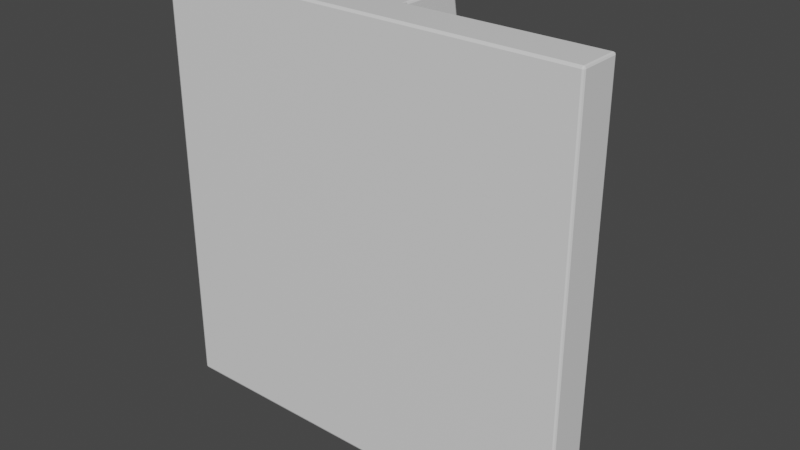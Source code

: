 # Source: F-StorageModule.blend  (saved by Blender 2.90.8; exported with 4.5.12 LTS)
import bpy
from mathutils import Matrix  # noqa: F401  (used for matrix-valued properties, if any)

bpy.ops.wm.read_factory_settings(use_empty=True)
scene = bpy.context.scene
scene.name = 'Scene'

# ---- collections
col_collection = bpy.data.collections.new('Collection'); scene.collection.children.link(col_collection)

# ---- materials (node trees are filled in below, after node groups)
mat_material = bpy.data.materials.new('Material')
mat_material.alpha_threshold = 0.0
mat_material.use_transparent_shadow = False
mat_material.line_color = (0.0, 0.0, 0.0, 1.0)

# ---- material node trees
mat_material.use_nodes = True; mat_material.node_tree.nodes.clear()
_N = mat_material.node_tree.nodes; _L = mat_material.node_tree.links
n0 = _N.new('ShaderNodeOutputMaterial'); n0.name = 'Material Output'; n0.location = (300, 300)
n1 = _N.new('ShaderNodeBsdfPrincipled'); n1.name = 'Principled BSDF'; n1.location = (10, 300)
n1.distribution = 'GGX'
n1.subsurface_method = 'BURLEY'
n1.inputs[2].default_value = 0.4
n1.inputs[3].default_value = 1.45
n1.inputs[27].default_value = (0.0, 0.0, 0.0, 1.0)
n1.inputs[28].default_value = 1.0
_L.new(n1.outputs[0], n0.inputs[0])
n0.is_active_output = True

# ---- world
world_world = bpy.data.worlds.new('World'); scene.world = world_world
world_world.use_nodes = True; world_world.node_tree.nodes.clear()
_N = world_world.node_tree.nodes; _L = world_world.node_tree.links
n0 = _N.new('ShaderNodeOutputWorld'); n0.name = 'World Output'; n0.location = (300, 300)
n1 = _N.new('ShaderNodeBackground'); n1.name = 'Background'; n1.location = (10, 300)
n1.inputs[0].default_value = (0.05088, 0.05088, 0.05088, 1.0)
_L.new(n1.outputs[0], n0.inputs[0])
n0.is_active_output = True
world_world.color = (0.05088, 0.05088, 0.05088)
world_world.use_sun_shadow = False
world_world.sun_shadow_jitter_overblur = 0.0

# ---- meshes
me_cube = bpy.data.meshes.new('Cube')
me_cube.from_pydata([(5.0, -0.1583, -4.342), (5.0, -1.158, -4.342), (5.0, -0.1583, 5.658), (5.0, -1.158, 5.658), (-5.0, -0.1583, -4.342), (-5.0, -1.158, -4.342), (-5.0, -0.1583, 5.658), (-5.0, -1.158, 5.658), (-5.0, -1.158, -1.008), (-5.0, -1.158, 2.325), (4.5, -0.1583, -0.5083), (4.5, -0.1583, 1.825), (-4.5, -0.1583, 1.825), (-4.5, -0.1583, -0.5083), (5.0, -1.158, 2.325), (5.0, -1.158, -1.008), (1.667, -1.158, -4.342), (-1.667, -1.158, -4.342), (1.667, -0.1583, 5.658), (-1.667, -0.1583, 5.658), (-1.667, -1.158, 5.658), (1.667, -1.158, 5.658), (-1.667, -0.1583, -4.342), (1.667, -0.1583, -4.342), (1.667, -1.158, -1.008), (-1.667, -1.158, -1.008), (1.667, -1.158, 2.325), (-1.667, -1.158, 2.325), (-2.167, -0.1583, -0.5083), (2.167, -0.1583, -0.5083), (-2.167, -0.1583, 1.825), (2.167, -0.1583, 1.825), (0.5556, -1.158, -4.342), (-0.5556, -1.158, -4.342), (0.5556, -0.1583, 5.658), (-0.5556, -0.1583, 5.658), (-0.5556, -1.158, 5.658), (0.5556, -1.158, 5.658), (-0.5556, -0.1583, -4.342), (0.5556, -0.1583, -4.342), (0.5556, -1.158, -1.008), (-0.5556, -1.158, -1.008), (0.5556, -1.158, 2.325), (-0.5556, -1.158, 2.325), (-0.5556, -0.1583, -1.008), (0.5556, -0.1583, -1.008), (-0.5556, -0.1583, 2.325), (0.5556, -0.1583, 2.325), (0.5556, 0.3417, 5.658), (-0.5556, 0.3417, 5.658), (-0.5556, 0.3417, -4.342), (0.5556, 0.3417, -4.342), (-0.5556, 0.3417, -1.008), (0.5556, 0.3417, -1.008), (-0.5556, 0.3417, 2.325), (0.5556, 0.3417, 2.325), (0.5556, 0.8417, 5.658), (-0.5556, 0.8417, 5.658), (-0.5556, 0.8417, -4.342), (0.5556, 0.8417, -4.342), (-0.5556, 0.8417, -1.008), (0.5556, 0.8417, -1.008), (-0.5556, 0.8417, 2.325), (0.5556, 0.8417, 2.325), (0.5556, 1.342, 5.658), (-0.5556, 1.342, 5.658), (-0.5556, 1.342, -4.342), (0.5556, 1.342, -4.342), (-0.5556, 1.342, -1.008), (0.5556, 1.342, -1.008), (-0.5556, 1.342, 2.325), (0.5556, 1.342, 2.325), (0.5556, 1.842, 2.874), (-0.5556, 1.842, 2.874), (-0.5556, 1.842, -1.557), (0.5556, 1.842, -1.557), (-0.5556, 1.842, -0.08026), (0.5556, 1.842, -0.08026), (-0.5556, 1.842, 1.397), (0.5556, 1.842, 1.397), (5.0, -0.1583, -1.008), (5.0, -0.1583, 2.325), (-5.0, -0.1583, 2.325), (-5.0, -0.1583, -1.008), (1.667, -0.1583, -1.008), (1.667, -0.1583, 2.325), (-1.667, -0.1583, -1.008), (-1.667, -0.1583, 2.325), (4.5, -0.2583, -0.5083), (4.5, -0.2583, 1.825), (-4.5, -0.2583, 1.825), (-4.5, -0.2583, -0.5083), (2.167, -0.2583, -0.5083), (2.167, -0.2583, 1.825), (-2.167, -0.2583, -0.5083), (-2.167, -0.2583, 1.825)], [], [(87, 82, 6, 19), (20, 19, 6, 7), (8, 83, 4, 5), (26, 14, 3, 21), (14, 81, 2, 3), (16, 23, 0, 1), (1, 0, 80, 15), (15, 80, 81, 14), (16, 1, 15, 24), (24, 15, 14, 26), (7, 6, 82, 9), (9, 82, 83, 8), (22, 4, 83, 86), (28, 13, 91, 94), (29, 31, 93, 92), (44, 86, 87, 46), (0, 23, 84, 80), (38, 22, 86, 44), (8, 25, 27, 9), (40, 24, 26, 42), (5, 17, 25, 8), (32, 16, 24, 40), (5, 4, 22, 17), (32, 39, 23, 16), (9, 27, 20, 7), (42, 26, 21, 37), (3, 2, 18, 21), (36, 35, 19, 20), (81, 85, 18, 2), (46, 87, 19, 35), (85, 47, 34, 18), (39, 38, 50, 51), (21, 18, 34, 37), (37, 34, 35, 36), (27, 43, 36, 20), (43, 42, 37, 36), (17, 22, 38, 33), (33, 38, 39, 32), (17, 33, 41, 25), (33, 32, 40, 41), (25, 41, 43, 27), (41, 40, 42, 43), (23, 39, 45, 84), (38, 44, 52, 50), (84, 45, 47, 85), (44, 46, 54, 52), (53, 51, 59, 61), (62, 60, 61, 63), (51, 50, 58, 59), (34, 47, 55, 48), (35, 34, 48, 49), (47, 45, 53, 55), (45, 39, 51, 53), (46, 35, 49, 54), (59, 58, 66, 67), (62, 57, 65, 70), (58, 60, 68, 66), (48, 55, 63, 56), (49, 48, 56, 57), (54, 62, 63, 55), (50, 52, 60, 58), (54, 49, 57, 62), (66, 68, 76, 74), (68, 70, 78, 76), (65, 64, 72, 73), (63, 61, 69, 71), (61, 59, 67, 69), (56, 63, 71, 64), (57, 56, 64, 65), (60, 62, 70, 68), (79, 78, 73, 72), (75, 74, 76, 77), (77, 76, 78, 79), (70, 65, 73, 78), (67, 66, 74, 75), (71, 69, 77, 79), (69, 67, 75, 77), (64, 71, 79, 72), (60, 52, 53, 61), (52, 54, 55, 53), (10, 11, 81, 80), (12, 13, 83, 82), (29, 10, 80, 84), (11, 31, 85, 81), (13, 28, 86, 83), (30, 12, 82, 87), (31, 29, 84, 85), (28, 30, 87, 86), (94, 91, 90, 95), (88, 92, 93, 89), (10, 29, 92, 88), (11, 10, 88, 89), (30, 28, 94, 95), (12, 30, 95, 90), (31, 11, 89, 93), (13, 12, 90, 91)])
_uv = me_cube.uv_layers.new(name='UVMap')
_uv.uv.foreach_set('vector', [0.8889, 0.1667, 0.7222, 0.1667, 0.7222, 0.0, 0.8889, 2.384e-08, 0.125, 0.8333, 0.175, 0.8333, 0.175, 1.0, 0.125, 1.0, 0.5, 0.8333, 0.55, 0.8333, 0.55, 1.0, 0.5, 1.0, 0.3333, 0.3333, 0.5, 0.3333, 0.5, 0.5, 0.3333, 0.5, 0.5, 0.6667, 0.45, 0.6667, 0.45, 0.5, 0.5, 0.5, 0.125, 0.6667, 0.075, 0.6667, 0.075, 0.5, 0.125, 0.5, 0.5, 1.0, 0.45, 1.0, 0.45, 0.8333, 0.5, 0.8333, 0.5, 0.8333, 0.45, 0.8333, 0.45, 0.6667, 0.5, 0.6667, 0.3333, 2.384e-08, 0.5, 0.0, 0.5, 0.1667, 0.3333, 0.1667, 0.3333, 0.1667, 0.5, 0.1667, 0.5, 0.3333, 0.3333, 0.3333, 0.5, 0.5, 0.55, 0.5, 0.55, 0.6667, 0.5, 0.6667, 0.5, 0.6667, 0.55, 0.6667, 0.55, 0.8333, 0.5, 0.8333, 0.8889, 0.5, 0.7222, 0.5, 0.7222, 0.3333, 0.8889, 0.3333, 0.7367, 0.7833, 0.7367, 0.6667, 0.7417, 0.6667, 0.7417, 0.7833, 0.7267, 0.6667, 0.7267, 0.7833, 0.7217, 0.7833, 0.7217, 0.6667, 0.9444, 0.3333, 0.8889, 0.3333, 0.8889, 0.1667, 0.9444, 0.1667, 0.7222, 0.5, 0.5556, 0.5, 0.5556, 0.3333, 0.7222, 0.3333, 0.9444, 0.5, 0.8889, 0.5, 0.8889, 0.3333, 0.9444, 0.3333, 2.384e-08, 0.1667, 0.1667, 0.1667, 0.1667, 0.3333, 2.384e-08, 0.3333, 0.2778, 0.1667, 0.3333, 0.1667, 0.3333, 0.3333, 0.2778, 0.3333, 0.0, 4.768e-08, 0.1667, 2.384e-08, 0.1667, 0.1667, 2.384e-08, 0.1667, 0.2778, 2.384e-08, 0.3333, 2.384e-08, 0.3333, 0.1667, 0.2778, 0.1667, 0.125, 1.0, 0.075, 1.0, 0.075, 0.8333, 0.125, 0.8333, 0.125, 0.7222, 0.075, 0.7222, 0.075, 0.6667, 0.125, 0.6667, 2.384e-08, 0.3333, 0.1667, 0.3333, 0.1667, 0.5, 4.768e-08, 0.5, 0.2778, 0.3333, 0.3333, 0.3333, 0.3333, 0.5, 0.2778, 0.5, 0.125, 0.5, 0.175, 0.5, 0.175, 0.6667, 0.125, 0.6667, 0.125, 0.7778, 0.175, 0.7778, 0.175, 0.8333, 0.125, 0.8333, 0.7222, 0.1667, 0.5556, 0.1667, 0.5556, 2.384e-08, 0.7222, 0.0, 0.9444, 0.1667, 0.8889, 0.1667, 0.8889, 2.384e-08, 0.9444, 4.768e-08, 0.5556, 0.1667, 0.5, 0.1667, 0.5, 2.384e-08, 0.5556, 2.384e-08, 0.075, 0.7222, 0.075, 0.7778, 0.05, 0.7778, 0.05, 0.7222, 0.125, 0.6667, 0.175, 0.6667, 0.175, 0.7222, 0.125, 0.7222, 0.125, 0.7222, 0.175, 0.7222, 0.175, 0.7778, 0.125, 0.7778, 0.1667, 0.3333, 0.2222, 0.3333, 0.2222, 0.5, 0.1667, 0.5, 0.2222, 0.3333, 0.2778, 0.3333, 0.2778, 0.5, 0.2222, 0.5, 0.125, 0.8333, 0.075, 0.8333, 0.075, 0.7778, 0.125, 0.7778, 0.125, 0.7778, 0.075, 0.7778, 0.075, 0.7222, 0.125, 0.7222, 0.1667, 2.384e-08, 0.2222, 2.384e-08, 0.2222, 0.1667, 0.1667, 0.1667, 0.2222, 2.384e-08, 0.2778, 2.384e-08, 0.2778, 0.1667, 0.2222, 0.1667, 0.1667, 0.1667, 0.2222, 0.1667, 0.2222, 0.3333, 0.1667, 0.3333, 0.2222, 0.1667, 0.2778, 0.1667, 0.2778, 0.3333, 0.2222, 0.3333, 0.5556, 0.5, 0.5, 0.5, 0.5, 0.3333, 0.5556, 0.3333, 0.35, 0.5, 0.35, 0.6667, 0.325, 0.6667, 0.325, 0.5, 0.5556, 0.3333, 0.5, 0.3333, 0.5, 0.1667, 0.5556, 0.1667, 0.35, 0.6667, 0.35, 0.8333, 0.325, 0.8333, 0.325, 0.6667, 0.425, 0.8333, 0.425, 1.0, 0.4, 1.0, 0.4, 0.8333, 0.6667, 0.6667, 0.6667, 0.5, 0.7222, 0.5, 0.7222, 0.6667, 0.05, 0.7222, 0.05, 0.7778, 0.025, 0.7778, 0.025, 0.7222, 0.45, 0.5, 0.45, 0.6667, 0.425, 0.6667, 0.425, 0.5, 0.175, 0.7778, 0.175, 0.7222, 0.2, 0.7222, 0.2, 0.7778, 0.45, 0.6667, 0.45, 0.8333, 0.425, 0.8333, 0.425, 0.6667, 0.45, 0.8333, 0.45, 1.0, 0.425, 1.0, 0.425, 0.8333, 0.35, 0.8333, 0.35, 1.0, 0.325, 1.0, 0.325, 0.8333, 0.025, 0.7222, 0.025, 0.7778, 0.0, 0.7778, 0.0, 0.7222, 0.3, 0.8333, 0.3, 1.0, 0.275, 1.0, 0.275, 0.8333, 0.3, 0.5, 0.3, 0.6667, 0.275, 0.6667, 0.275, 0.5, 0.425, 0.5, 0.425, 0.6667, 0.4, 0.6667, 0.4, 0.5, 0.2, 0.7778, 0.2, 0.7222, 0.225, 0.7222, 0.225, 0.7778, 0.6917, 0.7222, 0.6667, 0.7222, 0.6667, 0.6667, 0.6917, 0.6667, 0.325, 0.5, 0.325, 0.6667, 0.3, 0.6667, 0.3, 0.5, 0.325, 0.8333, 0.325, 1.0, 0.3, 1.0, 0.3, 0.8333, 0.275, 0.5, 0.275, 0.6667, 0.25, 0.7131, 0.25, 0.6392, 0.275, 0.6667, 0.275, 0.8333, 0.25, 0.7869, 0.25, 0.7131, 1.0, 0.5, 0.9444, 0.5, 0.9444, 0.3608, 1.0, 0.3608, 0.4, 0.6667, 0.4, 0.8333, 0.375, 0.8333, 0.375, 0.6667, 0.4, 0.8333, 0.4, 1.0, 0.375, 1.0, 0.375, 0.8333, 0.4, 0.5, 0.4, 0.6667, 0.375, 0.6667, 0.375, 0.5, 0.225, 0.7778, 0.225, 0.7222, 0.25, 0.7222, 0.25, 0.7778, 0.3, 0.6667, 0.3, 0.8333, 0.275, 0.8333, 0.275, 0.6667, 0.9444, 0.2869, 1.0, 0.2869, 1.0, 0.3608, 0.9444, 0.3608, 0.9444, 0.1392, 1.0, 0.1392, 1.0, 0.2131, 0.9444, 0.2131, 0.9444, 0.2131, 1.0, 0.2131, 1.0, 0.2869, 0.9444, 0.2869, 0.275, 0.8333, 0.275, 1.0, 0.25, 0.8608, 0.25, 0.7869, 0.9444, 0.0, 1.0, 0.0, 1.0, 0.1392, 0.9444, 0.1392, 0.375, 0.6667, 0.375, 0.8333, 0.35, 0.7869, 0.35, 0.7131, 0.375, 0.8333, 0.375, 1.0, 0.35, 0.8608, 0.35, 0.7869, 0.375, 0.5, 0.375, 0.6667, 0.35, 0.7131, 0.35, 0.6392, 0.7167, 0.7222, 0.6917, 0.7222, 0.6917, 0.6667, 0.7167, 0.6667, 0.7778, 0.5, 0.7778, 0.6667, 0.7222, 0.6667, 0.7222, 0.5, 0.6972, 0.3083, 0.6972, 0.1917, 0.7222, 0.1667, 0.7222, 0.3333, 0.7472, 0.1917, 0.7472, 0.3083, 0.7222, 0.3333, 0.7222, 0.1667, 0.5806, 0.3083, 0.6972, 0.3083, 0.7222, 0.3333, 0.5556, 0.3333, 0.6972, 0.1917, 0.5806, 0.1917, 0.5556, 0.1667, 0.7222, 0.1667, 0.7472, 0.3083, 0.8639, 0.3083, 0.8889, 0.3333, 0.7222, 0.3333, 0.8639, 0.1917, 0.7472, 0.1917, 0.7222, 0.1667, 0.8889, 0.1667, 0.5806, 0.1917, 0.5806, 0.3083, 0.5556, 0.3333, 0.5556, 0.1667, 0.8639, 0.3083, 0.8639, 0.1917, 0.8889, 0.1667, 0.8889, 0.3333, 0.6667, 0.5, 0.6667, 0.6167, 0.55, 0.6167, 0.55, 0.5, 0.6667, 0.6167, 0.6667, 0.7333, 0.55, 0.7333, 0.55, 0.6167, 0.7828, 0.6167, 0.7828, 0.7333, 0.7778, 0.7333, 0.7778, 0.6167, 0.7317, 0.7833, 0.7317, 0.6667, 0.7367, 0.6667, 0.7367, 0.7833, 0.7267, 0.7833, 0.7267, 0.6667, 0.7317, 0.6667, 0.7317, 0.7833, 0.7778, 0.6167, 0.7778, 0.5, 0.7828, 0.5, 0.7828, 0.6167, 0.7467, 0.6667, 0.7467, 0.7833, 0.7417, 0.7833, 0.7417, 0.6667, 0.7167, 0.7833, 0.7167, 0.6667, 0.7217, 0.6667, 0.7217, 0.7833])
me_cube.materials.append(mat_material)
me_cube.use_remesh_preserve_volume = False
me_cube.use_remesh_preserve_attributes = False
me_cube.use_mirror_vertex_groups = False
me_cube.update()

# ---- objects
ob_cube = bpy.data.objects.new('Cube', me_cube)

# ---- transforms, parenting, visibility, modifiers, constraints
ob_cube.location = (0.0, 0.0, 0.0)
ob_cube.lock_rotations_4d = False
ob_cube.empty_display_type = 'ARROWS'
ob_cube.lineart.crease_threshold = 0.0
_m = ob_cube.modifiers.new('Bevel', 'BEVEL')
_m.segments = 2
_m.limit_method = 'NONE'

# ---- collection membership
col_collection.objects.link(ob_cube)

# ---- scene / render settings (as saved in the file)
scene.frame_start = 1; scene.frame_end = 250; scene.frame_set(1)
scene.render.engine = 'BLENDER_EEVEE_NEXT'
scene.cycles.use_denoising = False
scene.cycles.samples = 128
scene.cycles.sampling_pattern = 'TABULATED_SOBOL'
scene.cycles.use_adaptive_sampling = False
scene.cycles.use_light_tree = False
scene.view_settings.view_transform = 'Filmic'
bpy.context.view_layer.update()

# ---- added for rendering (the .blend has no active camera and no usable light): camera, sun
cam_auto = bpy.data.cameras.new('AutoCamera')
cam_auto.lens = 50.0
cam_auto.sensor_width = 36.0
cam_auto.clip_end = 1000.0
ob_auto_camera = bpy.data.objects.new('AutoCamera', cam_auto)
scene.collection.objects.link(ob_auto_camera)
ob_auto_camera.location = (13.3758, -15.7093, 11.359)
ob_auto_camera.rotation_euler = (1.09748, -7.21219e-08, 0.694738)
scene.camera = ob_auto_camera
light_auto_sun = bpy.data.lights.new('AutoSun', 'SUN')
light_auto_sun.energy = 3.0
light_auto_sun.angle = 0.0523599
ob_auto_sun = bpy.data.objects.new('AutoSun', light_auto_sun)
scene.collection.objects.link(ob_auto_sun)
ob_auto_sun.rotation_euler = (0.872665, 0.174533, 0.523599)
bpy.context.view_layer.update()
